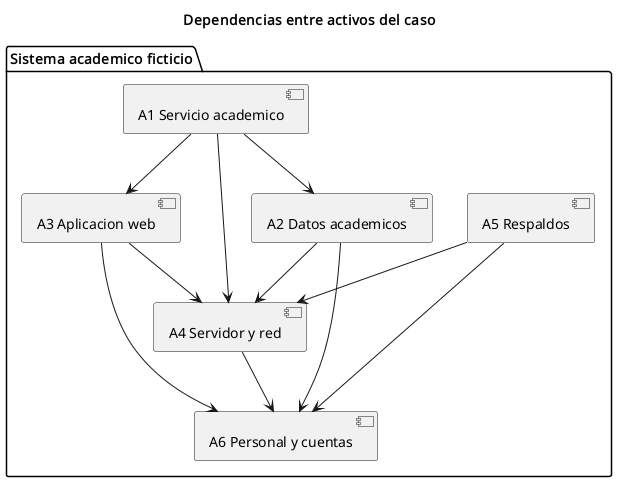

The diagram above was rendered by PlantUML. Its source (embedded in the PNG):
@startuml
title Dependencias entre activos del caso
package "Sistema academico ficticio" {
  [A1 Servicio academico]
  [A2 Datos academicos]
  [A3 Aplicacion web]
  [A4 Servidor y red]
  [A5 Respaldos]
  [A6 Personal y cuentas]
}
[A1 Servicio academico] --> [A2 Datos academicos]
[A1 Servicio academico] --> [A3 Aplicacion web]
[A1 Servicio academico] --> [A4 Servidor y red]
[A2 Datos academicos] --> [A4 Servidor y red]
[A2 Datos academicos] --> [A6 Personal y cuentas]
[A3 Aplicacion web] --> [A4 Servidor y red]
[A3 Aplicacion web] --> [A6 Personal y cuentas]
[A4 Servidor y red] --> [A6 Personal y cuentas]
[A5 Respaldos] --> [A4 Servidor y red]
[A5 Respaldos] --> [A6 Personal y cuentas]
@enduml